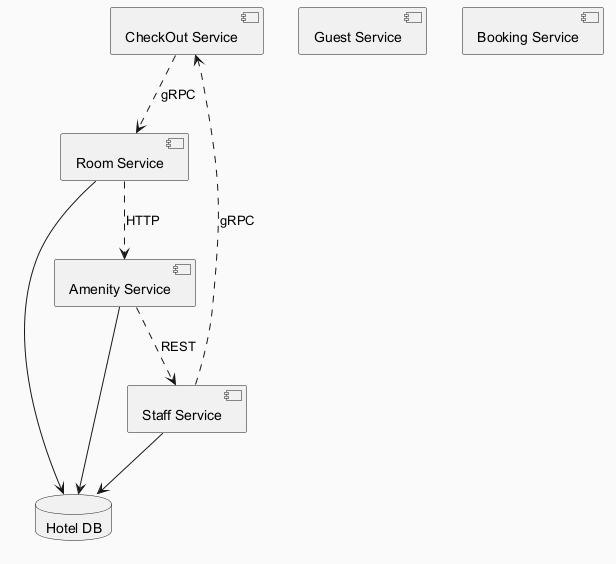

The diagram above was rendered by PlantUML. Its source (embedded in the PNG):
@startuml
skinparam backgroundColor #FAFAFA
skinparam classBackgroundColor #FFF3E0
skinparam classBorderColor #E65100
component "CheckOut Service" as C_CheckOutService
component "Staff Service" as C_StaffService
component "Amenity Service" as C_AmenityService
component "Guest Service" as C_GuestService
component "Booking Service" as C_BookingService
component "Room Service" as C_RoomService
database "Hotel DB" as DB_hotel
C_StaffService --> DB_hotel
C_AmenityService --> DB_hotel
C_RoomService --> DB_hotel
C_StaffService ..> C_CheckOutService : gRPC
C_CheckOutService ..> C_RoomService : gRPC
C_RoomService ..> C_AmenityService : HTTP
C_AmenityService ..> C_StaffService : REST
@enduml